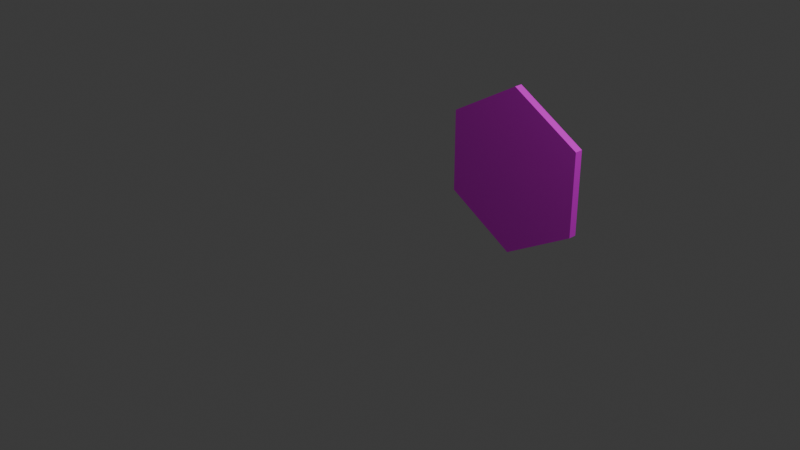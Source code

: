 # Source: hexagons.blend  (saved by Blender 4.0.36; exported with 4.5.12 LTS)
import bpy
from mathutils import Matrix  # noqa: F401  (used for matrix-valued properties, if any)

bpy.ops.wm.read_factory_settings(use_empty=True)
scene = bpy.context.scene
scene.name = 'Scene'

# ---- collections
col_collection = bpy.data.collections.new('Collection'); scene.collection.children.link(col_collection)

# ---- images (referenced by path relative to the original .blend; pixels are not part of the script)
import os
ASSET_DIR = os.environ.get("B2B_ASSET_DIR", "")  # directory of the original .blend (textures are referenced by path, not embedded)
HERE = os.path.dirname(os.path.abspath(__file__))  # packed textures are extracted next to this script under _unpacked/

def load_image(name, relpath, width, height, colorspace="sRGB"):
    """Load a texture the original file referenced (path relative to the .blend, or extracted next to this script)."""
    p = next((c for c in (os.path.join(HERE, relpath), os.path.join(ASSET_DIR, relpath)) if relpath and os.path.exists(c)), "")
    if p:
        img = bpy.data.images.load(p, check_existing=True)
        img.name = name
    else:  # same state as the original file: an image datablock whose file is absent (Cycles renders it pink)
        img = bpy.data.images.new(name, width, height)
        img.source = "FILE"
        img.filepath = "//" + (relpath or name)
    img.colorspace_settings.name = colorspace
    return img
img_hexagon_tga = load_image('hexagon.tga', 'hexagon.tga', 1024, 1024, 'sRGB')

# ---- materials (node trees are filled in below, after node groups)
mat_material_002 = bpy.data.materials.new('Material.002')
mat_material_002.use_transparent_shadow = False

# ---- material node trees
mat_material_002.use_nodes = True; mat_material_002.node_tree.nodes.clear()
_N = mat_material_002.node_tree.nodes; _L = mat_material_002.node_tree.links
n0 = _N.new('ShaderNodeBsdfPrincipled'); n0.name = 'Principled BSDF'; n0.location = (-41, 214)
n0.inputs[3].default_value = 1.45
n1 = _N.new('ShaderNodeOutputMaterial'); n1.name = 'Material Output'; n1.location = (323, 203)
n2 = _N.new('ShaderNodeTexImage'); n2.name = 'Image Texture'; n2.location = (-407, 168)
n2.image = img_hexagon_tga
_L.new(n0.outputs[0], n1.inputs[0])
_L.new(n2.outputs[0], n0.inputs[0])
n1.is_active_output = True

# ---- world
world_world = bpy.data.worlds.new('World'); scene.world = world_world
world_world.use_nodes = True; world_world.node_tree.nodes.clear()
_N = world_world.node_tree.nodes; _L = world_world.node_tree.links
n0 = _N.new('ShaderNodeOutputWorld'); n0.name = 'World Output'; n0.location = (300, 300)
n1 = _N.new('ShaderNodeBackground'); n1.name = 'Background'; n1.location = (10, 300)
n1.inputs[0].default_value = (0.05088, 0.05088, 0.05088, 1.0)
_L.new(n1.outputs[0], n0.inputs[0])
n0.is_active_output = True
world_world.color = (0.05088, 0.05088, 0.05088)
world_world.use_sun_shadow = False
world_world.sun_shadow_jitter_overblur = 0.0

# ---- cameras
cam_camera = bpy.data.cameras.new('Camera')
cam_camera.clip_end = 100.0
cam_camera.ortho_scale = 7.314

# ---- lights
light_light = bpy.data.lights.new('Light', 'POINT')
light_light.transmission_factor = 0.0
light_light.use_soft_falloff = False
light_light.energy = 1000.0
light_light.shadow_soft_size = 0.1
light_light.shadow_maximum_resolution = 0.006
light_light.use_absolute_resolution = True

# ---- meshes
me_cylinder = bpy.data.meshes.new('Cylinder')
me_cylinder.from_pydata([(0.0, 1.0, -0.05), (0.0, 1.0, 0.05), (0.866, 0.5, -0.05), (0.866, 0.5, 0.05), (0.866, -0.5, -0.05), (0.866, -0.5, 0.05), (0.0, -1.0, -0.05), (0.0, -1.0, 0.05), (-0.866, -0.5, -0.05), (-0.866, -0.5, 0.05), (-0.866, 0.5, -0.05), (-0.866, 0.5, 0.05)], [], [(0, 1, 3, 2), (2, 3, 5, 4), (4, 5, 7, 6), (6, 7, 9, 8), (3, 1, 11, 9, 7, 5), (8, 9, 11, 10), (10, 11, 1, 0), (0, 2, 4, 6, 8, 10)])
_uv = me_cylinder.uv_layers.new(name='UVMap')
_uv.uv.foreach_set('vector', [0.00016, 0.00016, 0.5, 0.00016, 0.5, 0.1668, 0.00016, 0.1668, 0.00016, 0.1668, 0.5, 0.1668, 0.5, 0.3334, 0.00016, 0.3334, 0.00016, 0.3334, 0.5, 0.3334, 0.5, 0.5, 0.00016, 0.5, 0.00016, 0.5, 0.5, 0.5, 0.5, 0.6666, 0.00016, 0.6666, 0.9159, 0.1201, 0.9159, 0.36, 0.7081, 0.48, 0.5003, 0.36, 0.5003, 0.1201, 0.7081, 0.00016, 0.00016, 0.6666, 0.5, 0.6666, 0.5, 0.8332, 0.00016, 0.8332, 0.00016, 0.8332, 0.5, 0.8332, 0.5, 0.9998, 0.00016, 0.9998, 0.5003, 0.8402, 0.7081, 0.9602, 0.9159, 0.8402, 0.9159, 0.6003, 0.7081, 0.4803, 0.5003, 0.6003])
me_cylinder.materials.append(mat_material_002)
me_cylinder.update()

# ---- objects
ob_light = bpy.data.objects.new('Light', light_light)
ob_camera = bpy.data.objects.new('Camera', cam_camera)
ob_cylinder = bpy.data.objects.new('Cylinder', me_cylinder)

# ---- transforms, parenting, visibility, modifiers, constraints
ob_light.location = (4.076, 1.005, 5.904)
ob_light.rotation_euler = (0.6503, 0.05522, 1.866)
ob_light.lock_rotations_4d = False
ob_light.empty_display_type = 'ARROWS'
ob_light.color = (0.0, 0.0, 0.0, 0.0)
ob_light.lineart.crease_threshold = 0.0
ob_camera.location = (7.359, -6.926, 4.958)
ob_camera.rotation_euler = (1.109, 0.0, 0.8149)
ob_camera.lock_rotations_4d = False
ob_camera.empty_display_type = 'ARROWS'
ob_camera.color = (0.0, 0.0, 0.0, 0.0)
ob_camera.display_type = 'WIRE'
ob_camera.lineart.crease_threshold = 0.0
ob_cylinder.location = (0.0, 1.75, 0.0)
ob_cylinder.rotation_euler = (1.571, 0.0, 0.0)

# ---- collection membership
col_collection.objects.link(ob_light)
col_collection.objects.link(ob_camera)
col_collection.objects.link(ob_cylinder)

# ---- scene / render settings (as saved in the file)
scene.camera = ob_camera
scene.frame_start = 1; scene.frame_end = 250; scene.frame_set(1)
scene.render.engine = 'BLENDER_EEVEE_NEXT'
scene.cycles.sampling_pattern = 'TABULATED_SOBOL'
bpy.context.view_layer.update()

